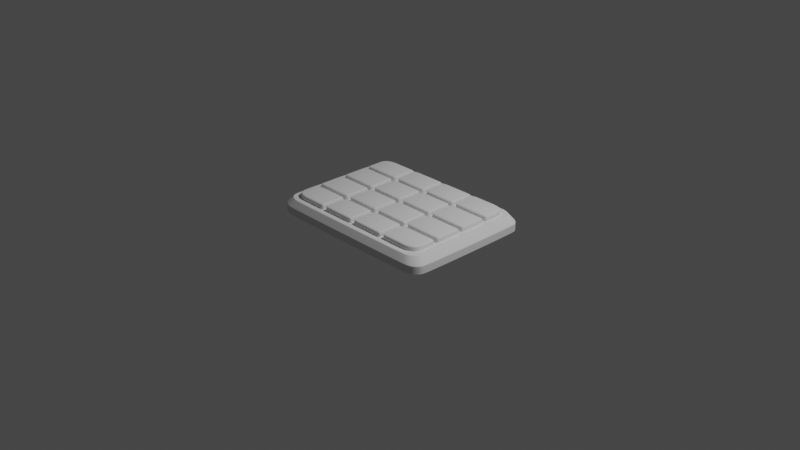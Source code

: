 # Source: fortnite-button-panel.blend  (saved by Blender 2.83.20; exported with 4.5.12 LTS)
import bpy
from mathutils import Matrix  # noqa: F401  (used for matrix-valued properties, if any)

bpy.ops.wm.read_factory_settings(use_empty=True)
scene = bpy.context.scene
scene.name = 'Scene'

# ---- collections
col_collection = bpy.data.collections.new('Collection'); scene.collection.children.link(col_collection)
col_button_panel = bpy.data.collections.new('Button Panel'); scene.collection.children.link(col_button_panel)

# ---- node groups
ng_auto_smooth = bpy.data.node_groups.new('Auto Smooth', 'GeometryNodeTree')
_s = ng_auto_smooth.interface.new_socket(name='Geometry', in_out='OUTPUT', socket_type='NodeSocketGeometry')
_s = ng_auto_smooth.interface.new_socket(name='Geometry', in_out='INPUT', socket_type='NodeSocketGeometry')
_s = ng_auto_smooth.interface.new_socket(name='Angle', in_out='INPUT', socket_type='NodeSocketFloat')
_s.subtype = 'ANGLE'
_s.min_value = 0.0
_s.max_value = 3.142
ng_auto_smooth.is_modifier = True
_N = ng_auto_smooth.nodes; _L = ng_auto_smooth.links
n0 = _N.new('NodeGroupOutput'); n0.name = 'Group Output'; n0.location = (480, -100)
n1 = _N.new('NodeGroupInput'); n1.name = 'Group Input'; n1.location = (-420, -300)
n2 = _N.new('NodeGroupInput'); n2.name = 'Group Input.001'; n2.location = (-60, -100)
n3 = _N.new('GeometryNodeSetShadeSmooth'); n3.name = 'Set Shade Smooth'; n3.location = (120, -100)
n3.domain = 'EDGE'
n4 = _N.new('GeometryNodeSetShadeSmooth'); n4.name = 'Set Shade Smooth.001'; n4.location = (300, -100)
n5 = _N.new('GeometryNodeInputMeshEdgeAngle'); n5.name = 'Edge Angle'; n5.location = (-420, -220)
n6 = _N.new('GeometryNodeInputEdgeSmooth'); n6.name = 'Is Edge Smooth'; n6.location = (-60, -160)
n7 = _N.new('GeometryNodeInputShadeSmooth'); n7.name = 'Is Face Smooth'; n7.location = (-240, -340)
n8 = _N.new('FunctionNodeBooleanMath'); n8.name = 'Boolean Math'; n8.location = (-60, -220)
n9 = _N.new('FunctionNodeCompare'); n9.name = 'Compare'; n9.location = (-240, -180)
n9.operation = 'LESS_EQUAL'
_L.new(n5.outputs[0], n9.inputs[0])
_L.new(n4.outputs[0], n0.inputs[0])
_L.new(n1.outputs[1], n9.inputs[1])
_L.new(n9.outputs[0], n8.inputs[0])
_L.new(n7.outputs[0], n8.inputs[1])
_L.new(n2.outputs[0], n3.inputs[0])
_L.new(n6.outputs[0], n3.inputs[1])
_L.new(n3.outputs[0], n4.inputs[0])
_L.new(n8.outputs[0], n3.inputs[2])
n0.is_active_output = True

# ---- world
world_world = bpy.data.worlds.new('World'); scene.world = world_world
world_world.use_nodes = True; world_world.node_tree.nodes.clear()
_N = world_world.node_tree.nodes; _L = world_world.node_tree.links
n0 = _N.new('ShaderNodeOutputWorld'); n0.name = 'World Output'; n0.location = (300, 300)
n1 = _N.new('ShaderNodeBackground'); n1.name = 'Background'; n1.location = (10, 300)
n1.inputs[0].default_value = (0.05088, 0.05088, 0.05088, 1.0)
_L.new(n1.outputs[0], n0.inputs[0])
n0.is_active_output = True
world_world.color = (0.05088, 0.05088, 0.05088)
world_world.use_sun_shadow = False
world_world.sun_shadow_jitter_overblur = 0.0

# ---- cameras
cam_camera = bpy.data.cameras.new('Camera')
cam_camera.clip_end = 100.0
cam_camera.ortho_scale = 7.314

# ---- lights
light_light = bpy.data.lights.new('Light', 'POINT')
light_light.transmission_factor = 0.0
light_light.energy = 1000.0
light_light.shadow_soft_size = 0.1
light_light.shadow_maximum_resolution = 0.006
light_light.use_absolute_resolution = True

# ---- meshes
me_plane = bpy.data.meshes.new('Plane')
me_plane.from_pydata([(-0.8108, -0.7396, 0.0), (-1.0, -0.5997, 0.0), (-0.8832, -0.729, 0.0), (-0.9446, -0.6986, 0.0), (-0.9856, -0.6532, 0.0), (1.0, -0.5997, 0.0), (0.8108, -0.7396, 0.0), (0.9856, -0.6532, 0.0), (0.9446, -0.6986, 0.0), (0.8832, -0.729, 0.0), (-0.8108, 0.7396, 0.0), (-1.0, 0.5997, 0.0), (-0.8832, 0.729, 0.0), (-0.9446, 0.6986, 0.0), (-0.9856, 0.6532, 0.0), (0.8108, 0.7396, 0.0), (1.0, 0.5997, 0.0), (0.8832, 0.729, 0.0), (0.9446, 0.6986, 0.0), (0.9856, 0.6532, 0.0), (-0.8108, -0.7396, 0.08059), (-1.0, -0.5997, 0.08059), (-0.8832, -0.729, 0.08059), (-0.9446, -0.6986, 0.08059), (-0.9856, -0.6532, 0.08059), (1.0, -0.5997, 0.08059), (0.8108, -0.7396, 0.08059), (0.9856, -0.6532, 0.08059), (0.9446, -0.6986, 0.08059), (0.8832, -0.729, 0.08059), (-0.8108, 0.7396, 0.08059), (-1.0, 0.5997, 0.08059), (-0.8832, 0.729, 0.08059), (-0.9446, 0.6986, 0.08059), (-0.9856, 0.6532, 0.08059), (0.8108, 0.7396, 0.08059), (1.0, 0.5997, 0.08059), (0.8832, 0.729, 0.08059), (0.9446, 0.6986, 0.08059), (0.9856, 0.6532, 0.08059), (-0.9363, 0.5615, 0.1552), (-0.9363, -0.5615, 0.1552), (-0.9228, -0.6116, 0.1552), (-0.8844, -0.6541, 0.1552), (-0.8269, -0.6825, 0.1552), (-0.7592, -0.6925, 0.1552), (0.7592, -0.6925, 0.1552), (0.8269, -0.6825, 0.1552), (0.8844, -0.6541, 0.1552), (0.9228, -0.6116, 0.1552), (0.9363, -0.5615, 0.1552), (0.9363, 0.5615, 0.1552), (0.9228, 0.6116, 0.1552), (0.8844, 0.6541, 0.1552), (0.8269, 0.6825, 0.1552), (0.7592, 0.6925, 0.1552), (-0.7592, 0.6925, 0.1552), (-0.8269, 0.6825, 0.1552), (-0.8844, 0.6541, 0.1552), (-0.9228, 0.6116, 0.1552), (-1.0, 0.5997, 0.07556), (0.9446, 0.6986, 0.07556), (0.8108, -0.7396, 0.07556), (0.8832, 0.729, 0.07556), (0.8832, -0.729, 0.07556), (0.8108, 0.7396, 0.07556), (0.9446, -0.6986, 0.07556), (-1.0, -0.5997, 0.07556), (-0.8108, 0.7396, 0.07556), (0.9856, -0.6532, 0.07556), (-0.9856, -0.6532, 0.07556), (-0.8832, 0.729, 0.07556), (1.0, -0.5997, 0.07556), (-0.9446, -0.6986, 0.07556), (-0.9446, 0.6986, 0.07556), (1.0, 0.5997, 0.07556), (-0.8832, -0.729, 0.07556), (-0.9856, 0.6532, 0.07556), (0.9856, 0.6532, 0.07556), (-0.8108, -0.7396, 0.07556), (0.8025, 0.7321, 0.09258), (0.9349, -0.6915, 0.09258), (-0.9898, -0.5936, 0.09258), (-0.8025, 0.7321, 0.09258), (0.9755, -0.6466, 0.09258), (-0.9755, -0.6466, 0.09258), (-0.8742, 0.7215, 0.09258), (0.9898, -0.5936, 0.09258), (-0.9349, -0.6915, 0.09258), (-0.9349, 0.6915, 0.09258), (0.9898, 0.5936, 0.09258), (-0.8742, -0.7215, 0.09258), (-0.9755, 0.6466, 0.09258), (0.9755, 0.6466, 0.09258), (-0.8025, -0.7321, 0.09258), (0.9349, 0.6915, 0.09258), (0.8025, -0.7321, 0.09258), (0.8742, 0.7215, 0.09258), (0.8742, -0.7215, 0.09258), (-0.9898, 0.5936, 0.09258), (0.7658, 0.6986, 0.1456), (0.8922, -0.6599, 0.1456), (-0.9445, -0.5664, 0.1456), (-0.7658, 0.6986, 0.1456), (0.9309, -0.617, 0.1456), (-0.9309, -0.617, 0.1456), (-0.8342, 0.6885, 0.1456), (0.9445, -0.5664, 0.1456), (-0.8922, -0.6599, 0.1456), (-0.8922, 0.6599, 0.1456), (0.9445, 0.5664, 0.1456), (-0.8342, -0.6885, 0.1456), (-0.9309, 0.617, 0.1456), (0.9309, 0.617, 0.1456), (-0.7658, -0.6986, 0.1456), (0.8922, 0.6599, 0.1456), (0.7658, -0.6986, 0.1456), (0.8342, 0.6885, 0.1456), (0.8342, -0.6885, 0.1456), (-0.9445, 0.5664, 0.1456), (-0.9296, -0.5599, 0.1552), (-0.9296, 0.5599, 0.1552), (-0.9164, -0.6089, 0.1552), (-0.8791, -0.6502, 0.1552), (-0.8233, -0.6778, 0.1552), (-0.757, -0.6876, 0.1552), (0.757, -0.6876, 0.1552), (0.8233, -0.6778, 0.1552), (0.8791, -0.6502, 0.1552), (0.9164, -0.6089, 0.1552), (0.9296, -0.5599, 0.1552), (0.9296, 0.5599, 0.1552), (0.9164, 0.6089, 0.1552), (0.8791, 0.6502, 0.1552), (0.8233, 0.6778, 0.1552), (0.757, 0.6876, 0.1552), (-0.757, 0.6876, 0.1552), (-0.8233, 0.6778, 0.1552), (-0.8791, 0.6502, 0.1552), (-0.9164, 0.6089, 0.1552), (-0.8865, 0.5567, 0.1552), (-0.8865, -0.5567, 0.1552), (-0.8758, -0.5965, 0.1552), (-0.848, -0.6272, 0.1552), (-0.8065, -0.6478, 0.1552), (-0.7527, -0.6557, 0.1552), (0.7527, -0.6557, 0.1552), (0.8065, -0.6478, 0.1552), (0.848, -0.6272, 0.1552), (0.8758, -0.5965, 0.1552), (0.8865, -0.5567, 0.1552), (0.8865, 0.5567, 0.1552), (0.8758, 0.5965, 0.1552), (0.848, 0.6272, 0.1552), (0.8065, 0.6478, 0.1552), (0.7527, 0.6557, 0.1552), (-0.7527, 0.6557, 0.1552), (-0.8065, 0.6478, 0.1552), (-0.848, 0.6272, 0.1552), (-0.8758, 0.5965, 0.1552), (5.96e-08, 0.09894, 0.1552), (-0.03221, 0.07512, 0.1552), (-0.06688, 0.04947, 0.1552), (-0.1016, 0.02382, 0.1552), (-0.1338, 0.0, 0.1552), (0.03221, 0.07512, 0.1552), (0.0, 0.05129, 0.1552), (-0.03468, 0.02565, 0.1552), (-0.06935, 0.0, 0.1552), (-0.1016, -0.02382, 0.1552), (0.06688, 0.04947, 0.1552), (0.03468, 0.02565, 0.1552), (5.96e-08, -4.408e-08, 0.1552), (-0.03468, -0.02565, 0.1552), (-0.06688, -0.04947, 0.1552), (0.1016, 0.02382, 0.1552), (0.06935, -4.408e-08, 0.1552), (0.03468, -0.02565, 0.1552), (0.0, -0.05129, 0.1552), (-0.03221, -0.07512, 0.1552), (0.1338, 4.408e-08, 0.1552), (0.1016, -0.02382, 0.1552), (0.06688, -0.04947, 0.1552), (0.03221, -0.07512, 0.1552), (-2.235e-08, -0.09894, 0.1552)], [], [(60, 31, 34, 77), (61, 38, 39, 78), (62, 26, 20, 79), (63, 37, 38, 61), (64, 29, 26, 62), (65, 35, 37, 63), (66, 28, 29, 64), (67, 21, 31, 60), (68, 30, 35, 65), (69, 27, 28, 66), (70, 24, 21, 67), (71, 32, 30, 68), (72, 25, 27, 69), (73, 23, 24, 70), (74, 33, 32, 71), (75, 36, 25, 72), (76, 22, 23, 73), (77, 34, 33, 74), (78, 39, 36, 75), (100, 55, 54, 117), (101, 48, 47, 118), (102, 41, 40, 119), (103, 56, 55, 100), (104, 49, 48, 101), (105, 42, 41, 102), (106, 57, 56, 103), (107, 50, 49, 104), (108, 43, 42, 105), (109, 58, 57, 106), (110, 51, 50, 107), (111, 44, 43, 108), (112, 59, 58, 109), (113, 52, 51, 110), (114, 45, 44, 111), (119, 40, 59, 112), (115, 53, 52, 113), (116, 46, 45, 114), (117, 54, 53, 115), (79, 20, 22, 76), (118, 47, 46, 116), (120, 121, 40, 41), (122, 120, 41, 42), (123, 122, 42, 43), (124, 123, 43, 44), (125, 124, 44, 45), (126, 125, 45, 46), (127, 126, 46, 47), (128, 127, 47, 48), (129, 128, 48, 49), (130, 129, 49, 50), (131, 130, 50, 51), (132, 131, 51, 52), (133, 132, 52, 53), (134, 133, 53, 54), (135, 134, 54, 55), (136, 135, 55, 56), (137, 136, 56, 57), (138, 137, 57, 58), (139, 138, 58, 59), (121, 139, 59, 40), (0, 79, 76, 2), (19, 78, 75, 16), (14, 77, 74, 13), (2, 76, 73, 3), (16, 75, 72, 5), (13, 74, 71, 12), (3, 73, 70, 4), (5, 72, 69, 7), (12, 71, 68, 10), (4, 70, 67, 1), (7, 69, 66, 8), (10, 68, 65, 15), (1, 67, 60, 11), (8, 66, 64, 9), (15, 65, 63, 17), (9, 64, 62, 6), (17, 63, 61, 18), (6, 62, 79, 0), (18, 61, 78, 19), (11, 60, 77, 14), (29, 98, 96, 26), (37, 97, 95, 38), (26, 96, 94, 20), (38, 95, 93, 39), (31, 99, 92, 34), (20, 94, 91, 22), (39, 93, 90, 36), (34, 92, 89, 33), (22, 91, 88, 23), (36, 90, 87, 25), (33, 89, 86, 32), (23, 88, 85, 24), (25, 87, 84, 27), (32, 86, 83, 30), (24, 85, 82, 21), (27, 84, 81, 28), (30, 83, 80, 35), (21, 82, 99, 31), (28, 81, 98, 29), (35, 80, 97, 37), (98, 118, 116, 96), (97, 117, 115, 95), (96, 116, 114, 94), (95, 115, 113, 93), (99, 119, 112, 92), (94, 114, 111, 91), (93, 113, 110, 90), (92, 112, 109, 89), (91, 111, 108, 88), (90, 110, 107, 87), (89, 109, 106, 86), (88, 108, 105, 85), (87, 107, 104, 84), (86, 106, 103, 83), (85, 105, 102, 82), (84, 104, 101, 81), (83, 103, 100, 80), (82, 102, 119, 99), (81, 101, 118, 98), (80, 100, 117, 97), (180, 150, 151), (121, 120, 141, 140), (120, 122, 142, 141), (122, 123, 143, 142), (123, 124, 144, 143), (124, 125, 145, 144), (125, 126, 146, 145), (126, 127, 147, 146), (127, 128, 148, 147), (128, 129, 149, 148), (129, 130, 150, 149), (130, 131, 151, 150), (131, 132, 152, 151), (132, 133, 153, 152), (133, 134, 154, 153), (134, 135, 155, 154), (135, 136, 156, 155), (136, 137, 157, 156), (137, 138, 158, 157), (138, 139, 159, 158), (139, 121, 140, 159), (181, 149, 150, 180), (182, 148, 149, 181), (183, 147, 148, 182), (145, 146, 184), (183, 184, 146, 147), (159, 140, 164, 163), (159, 163, 162, 158), (158, 162, 161, 157), (157, 161, 160, 156), (156, 160, 155), (140, 141, 164), (163, 164, 169, 168), (163, 168, 167, 162), (162, 167, 166, 161), (161, 166, 165, 160), (160, 165, 154, 155), (141, 142, 169, 164), (168, 169, 174, 173), (168, 173, 172, 167), (167, 172, 171, 166), (166, 171, 170, 165), (165, 170, 153, 154), (142, 143, 174, 169), (173, 174, 179, 178), (173, 178, 177, 172), (172, 177, 176, 171), (171, 176, 175, 170), (170, 175, 152, 153), (143, 144, 179, 174), (178, 179, 184, 183), (178, 183, 182, 177), (177, 182, 181, 176), (176, 181, 180, 175), (175, 180, 151, 152), (144, 145, 184, 179)])
me_plane.polygons.foreach_set('use_smooth', [True] * 176)
_uv = me_plane.uv_layers.new(name='UVMap')
_uv.uv.foreach_set('vector', [0.0, 0.9054, 0.0, 0.9054, 0.0072, 0.9416, 0.0072, 0.9416, 0.9723, 0.9723, 0.9723, 0.9723, 0.9928, 0.9416, 0.9928, 0.9416, 0.9054, 0.0, 0.9054, 0.0, 0.09459, 0.0, 0.09459, 0.0, 0.9416, 0.9928, 0.9416, 0.9928, 0.9723, 0.9723, 0.9723, 0.9723, 0.9416, 0.0072, 0.9416, 0.0072, 0.9054, 0.0, 0.9054, 0.0, 0.9054, 1.0, 0.9054, 1.0, 0.9416, 0.9928, 0.9416, 0.9928, 0.9723, 0.0277, 0.9723, 0.0277, 0.9416, 0.0072, 0.9416, 0.0072, 0.0, 0.09459, 0.0, 0.09459, 0.0, 0.9054, 0.0, 0.9054, 0.09459, 1.0, 0.09459, 1.0, 0.9054, 1.0, 0.9054, 1.0, 0.9928, 0.05839, 0.9928, 0.05839, 0.9723, 0.0277, 0.9723, 0.0277, 0.0072, 0.05839, 0.0072, 0.05839, 0.0, 0.09459, 0.0, 0.09459, 0.05839, 0.9928, 0.05839, 0.9928, 0.09459, 1.0, 0.09459, 1.0, 1.0, 0.09459, 1.0, 0.09459, 0.9928, 0.05839, 0.9928, 0.05839, 0.0277, 0.0277, 0.0277, 0.0277, 0.0072, 0.05839, 0.0072, 0.05839, 0.0277, 0.9723, 0.0277, 0.9723, 0.05839, 0.9928, 0.05839, 0.9928, 1.0, 0.9054, 1.0, 0.9054, 1.0, 0.09459, 1.0, 0.09459, 0.05839, 0.0072, 0.05839, 0.0072, 0.0277, 0.0277, 0.0277, 0.0277, 0.0072, 0.9416, 0.0072, 0.9416, 0.0277, 0.9723, 0.0277, 0.9723, 0.9928, 0.9416, 0.9928, 0.9416, 1.0, 0.9054, 1.0, 0.9054, 0.9054, 1.0, 0.9054, 1.0, 0.9416, 0.9928, 0.9416, 0.9928, 0.9723, 0.0277, 0.9723, 0.0277, 0.9416, 0.0072, 0.9416, 0.0072, 0.0, 0.09459, 0.0, 0.09459, 0.0, 0.9054, 0.0, 0.9054, 0.09459, 1.0, 0.09459, 1.0, 0.9054, 1.0, 0.9054, 1.0, 0.9928, 0.05839, 0.9928, 0.05839, 0.9723, 0.0277, 0.9723, 0.0277, 0.0072, 0.05839, 0.0072, 0.05839, 0.0, 0.09459, 0.0, 0.09459, 0.05839, 0.9928, 0.05839, 0.9928, 0.09459, 1.0, 0.09459, 1.0, 1.0, 0.09459, 1.0, 0.09459, 0.9928, 0.05839, 0.9928, 0.05839, 0.0277, 0.0277, 0.0277, 0.0277, 0.0072, 0.05839, 0.0072, 0.05839, 0.0277, 0.9723, 0.0277, 0.9723, 0.05839, 0.9928, 0.05839, 0.9928, 1.0, 0.9054, 1.0, 0.9054, 1.0, 0.09459, 1.0, 0.09459, 0.05839, 0.0072, 0.05839, 0.0072, 0.0277, 0.0277, 0.0277, 0.0277, 0.0072, 0.9416, 0.0072, 0.9416, 0.0277, 0.9723, 0.0277, 0.9723, 0.9928, 0.9416, 0.9928, 0.9416, 1.0, 0.9054, 1.0, 0.9054, 0.09459, 0.0, 0.09459, 0.0, 0.05839, 0.0072, 0.05839, 0.0072, 0.0, 0.9054, 0.0, 0.9054, 0.0072, 0.9416, 0.0072, 0.9416, 0.9723, 0.9723, 0.9723, 0.9723, 0.9928, 0.9416, 0.9928, 0.9416, 0.9054, 0.0, 0.9054, 0.0, 0.09459, 0.0, 0.09459, 0.0, 0.9416, 0.9928, 0.9416, 0.9928, 0.9723, 0.9723, 0.9723, 0.9723, 0.09459, 0.0, 0.09459, 0.0, 0.05839, 0.0072, 0.05839, 0.0072, 0.9416, 0.0072, 0.9416, 0.0072, 0.9054, 0.0, 0.9054, 0.0, 0.002489, 0.09483, 0.002489, 0.9052, 0.0, 0.9054, 0.0, 0.09459, 0.009545, 0.05936, 0.002489, 0.09483, 0.0, 0.09459, 0.0072, 0.05839, 0.0295, 0.0295, 0.009545, 0.05936, 0.0072, 0.05839, 0.0277, 0.0277, 0.05936, 0.009545, 0.0295, 0.0295, 0.0277, 0.0277, 0.05839, 0.0072, 0.09483, 0.002489, 0.05936, 0.009545, 0.05839, 0.0072, 0.09459, 0.0, 0.9052, 0.002489, 0.09483, 0.002489, 0.09459, 0.0, 0.9054, 0.0, 0.9406, 0.009545, 0.9052, 0.002489, 0.9054, 0.0, 0.9416, 0.0072, 0.9705, 0.0295, 0.9406, 0.009545, 0.9416, 0.0072, 0.9723, 0.0277, 0.9905, 0.05936, 0.9705, 0.0295, 0.9723, 0.0277, 0.9928, 0.05839, 0.9975, 0.09483, 0.9905, 0.05936, 0.9928, 0.05839, 1.0, 0.09459, 0.9975, 0.9052, 0.9975, 0.09483, 1.0, 0.09459, 1.0, 0.9054, 0.9905, 0.9406, 0.9975, 0.9052, 1.0, 0.9054, 0.9928, 0.9416, 0.9705, 0.9705, 0.9905, 0.9406, 0.9928, 0.9416, 0.9723, 0.9723, 0.9406, 0.9905, 0.9705, 0.9705, 0.9723, 0.9723, 0.9416, 0.9928, 0.9052, 0.9975, 0.9406, 0.9905, 0.9416, 0.9928, 0.9054, 1.0, 0.09483, 0.9975, 0.9052, 0.9975, 0.9054, 1.0, 0.09459, 1.0, 0.05936, 0.9905, 0.09483, 0.9975, 0.09459, 1.0, 0.05839, 0.9928, 0.0295, 0.9705, 0.05936, 0.9905, 0.05839, 0.9928, 0.0277, 0.9723, 0.009545, 0.9406, 0.0295, 0.9705, 0.0277, 0.9723, 0.0072, 0.9416, 0.002489, 0.9052, 0.009545, 0.9406, 0.0072, 0.9416, 0.0, 0.9054, 0.09459, 0.0, 0.09459, 0.0, 0.05839, 0.0072, 0.05839, 0.0072, 0.9928, 0.9416, 0.9928, 0.9416, 1.0, 0.9054, 1.0, 0.9054, 0.0072, 0.9416, 0.0072, 0.9416, 0.0277, 0.9723, 0.0277, 0.9723, 0.05839, 0.0072, 0.05839, 0.0072, 0.0277, 0.0277, 0.0277, 0.0277, 1.0, 0.9054, 1.0, 0.9054, 1.0, 0.09459, 1.0, 0.09459, 0.0277, 0.9723, 0.0277, 0.9723, 0.05839, 0.9928, 0.05839, 0.9928, 0.0277, 0.0277, 0.0277, 0.0277, 0.0072, 0.05839, 0.0072, 0.05839, 1.0, 0.09459, 1.0, 0.09459, 0.9928, 0.05839, 0.9928, 0.05839, 0.05839, 0.9928, 0.05839, 0.9928, 0.09459, 1.0, 0.09459, 1.0, 0.0072, 0.05839, 0.0072, 0.05839, 0.0, 0.09459, 0.0, 0.09459, 0.9928, 0.05839, 0.9928, 0.05839, 0.9723, 0.0277, 0.9723, 0.0277, 0.09459, 1.0, 0.09459, 1.0, 0.9054, 1.0, 0.9054, 1.0, 0.0, 0.09459, 0.0, 0.09459, 0.0, 0.9054, 0.0, 0.9054, 0.9723, 0.0277, 0.9723, 0.0277, 0.9416, 0.0072, 0.9416, 0.0072, 0.9054, 1.0, 0.9054, 1.0, 0.9416, 0.9928, 0.9416, 0.9928, 0.9416, 0.0072, 0.9416, 0.0072, 0.9054, 0.0, 0.9054, 0.0, 0.9416, 0.9928, 0.9416, 0.9928, 0.9723, 0.9723, 0.9723, 0.9723, 0.9054, 0.0, 0.9054, 0.0, 0.09459, 0.0, 0.09459, 0.0, 0.9723, 0.9723, 0.9723, 0.9723, 0.9928, 0.9416, 0.9928, 0.9416, 0.0, 0.9054, 0.0, 0.9054, 0.0072, 0.9416, 0.0072, 0.9416, 0.9416, 0.0072, 0.9416, 0.0072, 0.9054, 0.0, 0.9054, 0.0, 0.9416, 0.9928, 0.9416, 0.9928, 0.9723, 0.9723, 0.9723, 0.9723, 0.9054, 0.0, 0.9054, 0.0, 0.09459, 0.0, 0.09459, 0.0, 0.9723, 0.9723, 0.9723, 0.9723, 0.9928, 0.9416, 0.9928, 0.9416, 0.0, 0.9054, 0.0, 0.9054, 0.0072, 0.9416, 0.0072, 0.9416, 0.09459, 0.0, 0.09459, 0.0, 0.05839, 0.0072, 0.05839, 0.0072, 0.9928, 0.9416, 0.9928, 0.9416, 1.0, 0.9054, 1.0, 0.9054, 0.0072, 0.9416, 0.0072, 0.9416, 0.0277, 0.9723, 0.0277, 0.9723, 0.05839, 0.0072, 0.05839, 0.0072, 0.0277, 0.0277, 0.0277, 0.0277, 1.0, 0.9054, 1.0, 0.9054, 1.0, 0.09459, 1.0, 0.09459, 0.0277, 0.9723, 0.0277, 0.9723, 0.05839, 0.9928, 0.05839, 0.9928, 0.0277, 0.0277, 0.0277, 0.0277, 0.0072, 0.05839, 0.0072, 0.05839, 1.0, 0.09459, 1.0, 0.09459, 0.9928, 0.05839, 0.9928, 0.05839, 0.05839, 0.9928, 0.05839, 0.9928, 0.09459, 1.0, 0.09459, 1.0, 0.0072, 0.05839, 0.0072, 0.05839, 0.0, 0.09459, 0.0, 0.09459, 0.9928, 0.05839, 0.9928, 0.05839, 0.9723, 0.0277, 0.9723, 0.0277, 0.09459, 1.0, 0.09459, 1.0, 0.9054, 1.0, 0.9054, 1.0, 0.0, 0.09459, 0.0, 0.09459, 0.0, 0.9054, 0.0, 0.9054, 0.9723, 0.0277, 0.9723, 0.0277, 0.9416, 0.0072, 0.9416, 0.0072, 0.9054, 1.0, 0.9054, 1.0, 0.9416, 0.9928, 0.9416, 0.9928, 0.9416, 0.0072, 0.9416, 0.0072, 0.9054, 0.0, 0.9054, 0.0, 0.9416, 0.9928, 0.9416, 0.9928, 0.9723, 0.9723, 0.9723, 0.9723, 0.9054, 0.0, 0.9054, 0.0, 0.09459, 0.0, 0.09459, 0.0, 0.9723, 0.9723, 0.9723, 0.9723, 0.9928, 0.9416, 0.9928, 0.9416, 0.0, 0.9054, 0.0, 0.9054, 0.0072, 0.9416, 0.0072, 0.9416, 0.09459, 0.0, 0.09459, 0.0, 0.05839, 0.0072, 0.05839, 0.0072, 0.9928, 0.9416, 0.9928, 0.9416, 1.0, 0.9054, 1.0, 0.9054, 0.0072, 0.9416, 0.0072, 0.9416, 0.0277, 0.9723, 0.0277, 0.9723, 0.05839, 0.0072, 0.05839, 0.0072, 0.0277, 0.0277, 0.0277, 0.0277, 1.0, 0.9054, 1.0, 0.9054, 1.0, 0.09459, 1.0, 0.09459, 0.0277, 0.9723, 0.0277, 0.9723, 0.05839, 0.9928, 0.05839, 0.9928, 0.0277, 0.0277, 0.0277, 0.0277, 0.0072, 0.05839, 0.0072, 0.05839, 1.0, 0.09459, 1.0, 0.09459, 0.9928, 0.05839, 0.9928, 0.05839, 0.05839, 0.9928, 0.05839, 0.9928, 0.09459, 1.0, 0.09459, 1.0, 0.0072, 0.05839, 0.0072, 0.05839, 0.0, 0.09459, 0.0, 0.09459, 0.9928, 0.05839, 0.9928, 0.05839, 0.9723, 0.0277, 0.9723, 0.0277, 0.09459, 1.0, 0.09459, 1.0, 0.9054, 1.0, 0.9054, 1.0, 0.0, 0.09459, 0.0, 0.09459, 0.0, 0.9054, 0.0, 0.9054, 0.9723, 0.0277, 0.9723, 0.0277, 0.9416, 0.0072, 0.9416, 0.0072, 0.9054, 1.0, 0.9054, 1.0, 0.9416, 0.9928, 0.9416, 0.9928, 0.5716, 0.5, 0.9744, 0.09712, 0.9744, 0.9029, 0.002489, 0.9052, 0.002489, 0.09483, 0.02557, 0.09712, 0.02557, 0.9029, 0.002489, 0.09483, 0.009545, 0.05936, 0.03128, 0.06837, 0.02557, 0.09712, 0.009545, 0.05936, 0.0295, 0.0295, 0.04614, 0.04614, 0.03128, 0.06837, 0.0295, 0.0295, 0.05936, 0.009545, 0.06837, 0.03128, 0.04614, 0.04614, 0.05936, 0.009545, 0.09483, 0.002489, 0.09712, 0.02557, 0.06837, 0.03128, 0.09483, 0.002489, 0.9052, 0.002489, 0.9029, 0.02557, 0.09712, 0.02557, 0.9052, 0.002489, 0.9406, 0.009545, 0.9316, 0.03128, 0.9029, 0.02557, 0.9406, 0.009545, 0.9705, 0.0295, 0.9539, 0.04614, 0.9316, 0.03128, 0.9705, 0.0295, 0.9905, 0.05936, 0.9687, 0.06837, 0.9539, 0.04614, 0.9905, 0.05936, 0.9975, 0.09483, 0.9744, 0.09712, 0.9687, 0.06837, 0.9975, 0.09483, 0.9975, 0.9052, 0.9744, 0.9029, 0.9744, 0.09712, 0.9975, 0.9052, 0.9905, 0.9406, 0.9687, 0.9316, 0.9744, 0.9029, 0.9905, 0.9406, 0.9705, 0.9705, 0.9539, 0.9539, 0.9687, 0.9316, 0.9705, 0.9705, 0.9406, 0.9905, 0.9316, 0.9687, 0.9539, 0.9539, 0.9406, 0.9905, 0.9052, 0.9975, 0.9029, 0.9744, 0.9316, 0.9687, 0.9052, 0.9975, 0.09483, 0.9975, 0.09712, 0.9744, 0.9029, 0.9744, 0.09483, 0.9975, 0.05936, 0.9905, 0.06837, 0.9687, 0.09712, 0.9744, 0.05936, 0.9905, 0.0295, 0.9705, 0.04614, 0.9539, 0.06837, 0.9687, 0.0295, 0.9705, 0.009545, 0.9406, 0.03128, 0.9316, 0.04614, 0.9539, 0.009545, 0.9406, 0.002489, 0.9052, 0.02557, 0.9029, 0.03128, 0.9316, 0.5543, 0.4827, 0.9687, 0.06837, 0.9744, 0.09712, 0.5716, 0.5, 0.5358, 0.4642, 0.9539, 0.04614, 0.9687, 0.06837, 0.5543, 0.4827, 0.5173, 0.4457, 0.9316, 0.03128, 0.9539, 0.04614, 0.5358, 0.4642, 0.09712, 0.02557, 0.9029, 0.02557, 0.5, 0.4284, 0.5173, 0.4457, 0.5, 0.4284, 0.9029, 0.02557, 0.9316, 0.03128, 0.03128, 0.9316, 0.02557, 0.9029, 0.4284, 0.5, 0.4457, 0.5173, 0.03128, 0.9316, 0.4457, 0.5173, 0.4642, 0.5358, 0.04614, 0.9539, 0.04614, 0.9539, 0.4642, 0.5358, 0.4827, 0.5543, 0.06837, 0.9687, 0.06837, 0.9687, 0.4827, 0.5543, 0.5, 0.5716, 0.09712, 0.9744, 0.09712, 0.9744, 0.5, 0.5716, 0.9029, 0.9744, 0.02557, 0.9029, 0.02557, 0.09712, 0.4284, 0.5, 0.4457, 0.5173, 0.4284, 0.5, 0.4457, 0.4828, 0.4629, 0.5, 0.4457, 0.5173, 0.4629, 0.5, 0.4814, 0.5186, 0.4642, 0.5358, 0.4642, 0.5358, 0.4814, 0.5186, 0.5, 0.5371, 0.4827, 0.5543, 0.4827, 0.5543, 0.5, 0.5371, 0.5172, 0.5543, 0.5, 0.5716, 0.5, 0.5716, 0.5172, 0.5543, 0.9316, 0.9687, 0.9029, 0.9744, 0.02557, 0.09712, 0.03128, 0.06837, 0.4457, 0.4828, 0.4284, 0.5, 0.4629, 0.5, 0.4457, 0.4828, 0.4642, 0.4642, 0.4815, 0.4815, 0.4629, 0.5, 0.4815, 0.4815, 0.5, 0.5, 0.4814, 0.5186, 0.4814, 0.5186, 0.5, 0.5, 0.5185, 0.5185, 0.5, 0.5371, 0.5, 0.5371, 0.5185, 0.5185, 0.5358, 0.5358, 0.5172, 0.5543, 0.5172, 0.5543, 0.5358, 0.5358, 0.9539, 0.9539, 0.9316, 0.9687, 0.03128, 0.06837, 0.04614, 0.04614, 0.4642, 0.4642, 0.4457, 0.4828, 0.4815, 0.4815, 0.4642, 0.4642, 0.4828, 0.4457, 0.5, 0.4629, 0.4815, 0.4815, 0.5, 0.4629, 0.5186, 0.4814, 0.5, 0.5, 0.5, 0.5, 0.5186, 0.4814, 0.5371, 0.5, 0.5185, 0.5185, 0.5185, 0.5185, 0.5371, 0.5, 0.5543, 0.5172, 0.5358, 0.5358, 0.5358, 0.5358, 0.5543, 0.5172, 0.9687, 0.9316, 0.9539, 0.9539, 0.04614, 0.04614, 0.06837, 0.03128, 0.4828, 0.4457, 0.4642, 0.4642, 0.5, 0.4629, 0.4828, 0.4457, 0.5, 0.4284, 0.5173, 0.4457, 0.5, 0.4629, 0.5173, 0.4457, 0.5358, 0.4642, 0.5186, 0.4814, 0.5186, 0.4814, 0.5358, 0.4642, 0.5543, 0.4827, 0.5371, 0.5, 0.5371, 0.5, 0.5543, 0.4827, 0.5716, 0.5, 0.5543, 0.5172, 0.5543, 0.5172, 0.5716, 0.5, 0.9744, 0.9029, 0.9687, 0.9316, 0.06837, 0.03128, 0.09712, 0.02557, 0.5, 0.4284, 0.4828, 0.4457])
me_plane.use_remesh_fix_poles = True
me_plane.use_remesh_preserve_attributes = False
me_plane.use_mirror_vertex_groups = False
me_plane.update()
me_plane_002 = bpy.data.meshes.new('Plane.002')
me_plane_002.from_pydata([(-0.8596, 0.3535, 0.1552), (-0.4405, 0.3535, 0.1552), (-0.4405, 0.6303, 0.1552), (-0.7255, 0.6303, 0.1552), (-0.7805, 0.6222, 0.1552), (-0.823, 0.6012, 0.1552), (-0.8498, 0.5716, 0.1552), (-0.8596, 0.535, 0.1552), (0.4405, -0.3535, 0.1552), (0.4405, -0.6303, 0.1552), (0.7255, -0.6303, 0.1552), (0.7805, -0.6222, 0.1552), (0.823, -0.6012, 0.1552), (0.8498, -0.5716, 0.1552), (0.8596, -0.535, 0.1552), (0.8596, -0.3535, 0.1552), (0.4405, 0.6303, 0.1552), (0.4405, 0.3535, 0.1552), (0.8596, 0.3535, 0.1552), (0.8596, 0.535, 0.1552), (0.8498, 0.5716, 0.1552), (0.823, 0.6012, 0.1552), (0.7805, 0.6222, 0.1552), (0.7255, 0.6303, 0.1552), (0.3983, -0.6303, 0.1552), (0.3983, -0.3535, 0.1552), (0.02107, -0.3535, 0.1552), (0.02107, -0.6303, 0.1552), (0.3983, 0.3535, 0.1552), (0.3983, 0.6303, 0.1552), (0.02107, 0.6303, 0.1552), (0.02107, 0.3535, 0.1552), (-0.02107, 0.3535, 0.1552), (-0.02107, 0.6303, 0.1552), (-0.3983, 0.6303, 0.1552), (-0.3983, 0.3535, 0.1552), (-0.02107, -0.6303, 0.1552), (-0.02107, -0.3535, 0.1552), (-0.3983, -0.3535, 0.1552), (-0.3983, -0.6303, 0.1552), (0.02107, -0.3114, 0.1552), (0.3983, -0.3114, 0.1552), (0.3983, -0.02107, 0.1552), (0.02107, -0.02107, 0.1552), (0.02107, 0.02107, 0.1552), (0.3983, 0.02107, 0.1552), (0.3983, 0.3114, 0.1552), (0.02107, 0.3114, 0.1552), (-0.3983, -0.3114, 0.1552), (-0.02107, -0.3114, 0.1552), (-0.02107, -0.02107, 0.1552), (-0.3983, -0.02107, 0.1552), (-0.3983, 0.02107, 0.1552), (-0.02107, 0.02107, 0.1552), (-0.02107, 0.3114, 0.1552), (-0.3983, 0.3114, 0.1552), (0.8596, 0.3114, 0.1552), (0.4405, 0.3114, 0.1552), (0.4405, 0.02107, 0.1552), (0.8596, 0.02107, 0.1552), (0.8596, -0.02107, 0.1552), (0.4405, -0.02107, 0.1552), (0.4405, -0.3114, 0.1552), (0.8596, -0.3114, 0.1552), (-0.4405, 0.3114, 0.1552), (-0.8596, 0.3114, 0.1552), (-0.8596, 0.02107, 0.1552), (-0.4405, 0.02107, 0.1552), (-0.4405, -0.02107, 0.1552), (-0.8596, -0.02107, 0.1552), (-0.8596, -0.3114, 0.1552), (-0.4405, -0.3114, 0.1552), (-0.8596, -0.535, 0.1552), (-0.8498, -0.5716, 0.1552), (-0.823, -0.6012, 0.1552), (-0.7805, -0.6222, 0.1552), (-0.7255, -0.6303, 0.1552), (-0.4405, -0.6303, 0.1552), (-0.4405, -0.3535, 0.1552), (-0.8596, -0.3535, 0.1552), (-0.8596, -0.535, 0.208), (-0.8498, -0.5716, 0.208), (-0.823, -0.6012, 0.208), (-0.7805, -0.6222, 0.208), (-0.7255, -0.6303, 0.208), (0.7255, -0.6303, 0.208), (0.7805, -0.6222, 0.208), (0.823, -0.6012, 0.208), (0.8498, -0.5716, 0.208), (0.8596, -0.535, 0.208), (0.8596, 0.535, 0.208), (0.8498, 0.5716, 0.208), (0.823, 0.6012, 0.208), (0.7805, 0.6222, 0.208), (0.7255, 0.6303, 0.208), (-0.7255, 0.6303, 0.208), (-0.7805, 0.6222, 0.208), (-0.823, 0.6012, 0.208), (-0.8498, 0.5716, 0.208), (-0.8596, 0.535, 0.208), (0.3983, 0.6303, 0.208), (0.02107, 0.6303, 0.208), (-0.02107, 0.6303, 0.208), (-0.3983, 0.6303, 0.208), (0.02107, -0.6303, 0.208), (0.3983, -0.6303, 0.208), (-0.3983, -0.6303, 0.208), (-0.02107, -0.6303, 0.208), (0.4405, -0.6303, 0.208), (-0.4405, -0.6303, 0.208), (-0.4405, 0.6303, 0.208), (0.4405, 0.6303, 0.208), (0.8596, 0.02107, 0.208), (0.8596, 0.3114, 0.208), (0.8596, -0.3114, 0.208), (0.8596, -0.02107, 0.208), (-0.8596, 0.3114, 0.208), (-0.8596, 0.02107, 0.208), (-0.8596, -0.02107, 0.208), (-0.8596, -0.3114, 0.208), (-0.8596, -0.3535, 0.208), (-0.8596, 0.3535, 0.208), (0.8596, 0.3535, 0.208), (0.8596, -0.3535, 0.208), (-0.4405, 0.3535, 0.208), (0.4405, -0.3535, 0.208), (0.4405, 0.3535, 0.208), (0.3983, -0.3535, 0.208), (0.02107, -0.3535, 0.208), (0.3983, 0.3535, 0.208), (0.02107, 0.3535, 0.208), (-0.02107, 0.3535, 0.208), (-0.3983, 0.3535, 0.208), (-0.02107, -0.3535, 0.208), (-0.3983, -0.3535, 0.208), (0.02107, -0.3114, 0.208), (0.3983, -0.3114, 0.208), (0.02107, -0.02107, 0.208), (0.3983, -0.02107, 0.208), (0.3983, 0.02107, 0.208), (0.02107, 0.02107, 0.208), (0.02107, 0.3114, 0.208), (0.3983, 0.3114, 0.208), (-0.3983, -0.3114, 0.208), (-0.02107, -0.3114, 0.208), (-0.3983, -0.02107, 0.208), (-0.02107, -0.02107, 0.208), (-0.02107, 0.02107, 0.208), (-0.3983, 0.02107, 0.208), (-0.3983, 0.3114, 0.208), (-0.02107, 0.3114, 0.208), (0.4405, 0.3114, 0.208), (0.4405, 0.02107, 0.208), (0.4405, -0.02107, 0.208), (0.4405, -0.3114, 0.208), (-0.4405, 0.3114, 0.208), (-0.4405, 0.02107, 0.208), (-0.4405, -0.02107, 0.208), (-0.4405, -0.3114, 0.208), (-0.4405, -0.3535, 0.208)], [], [(53, 54, 150, 147), (1, 2, 110, 124), (10, 11, 86, 85), (55, 52, 148, 149), (0, 1, 124, 121), (75, 76, 84, 83), (52, 53, 147, 148), (66, 67, 156, 117), (74, 75, 83, 82), (67, 64, 155, 156), (26, 27, 104, 128), (73, 74, 82, 81), (14, 15, 123, 89), (64, 65, 116, 155), (25, 26, 128, 127), (72, 73, 81, 80), (121, 124, 110, 95, 96, 97, 98, 99), (125, 108, 85, 86, 87, 88, 89, 123), (111, 126, 122, 90, 91, 92, 93, 94), (105, 127, 128, 104), (129, 100, 101, 130), (131, 102, 103, 132), (107, 133, 134, 106), (135, 136, 138, 137), (140, 139, 142, 141), (143, 144, 146, 145), (148, 147, 150, 149), (113, 151, 152, 112), (115, 153, 154, 114), (155, 116, 117, 156), (157, 118, 119, 158), (80, 81, 82, 83, 84, 109, 159, 120), (11, 12, 87, 86), (40, 41, 136, 135), (54, 55, 149, 150), (43, 40, 135, 137), (12, 13, 88, 87), (41, 42, 138, 136), (13, 14, 89, 88), (28, 29, 100, 129), (42, 43, 137, 138), (19, 20, 91, 90), (31, 28, 129, 130), (68, 69, 118, 157), (20, 21, 92, 91), (30, 31, 130, 101), (16, 17, 126, 111), (71, 68, 157, 158), (59, 56, 113, 112), (21, 22, 93, 92), (17, 18, 122, 126), (70, 71, 158, 119), (56, 57, 151, 113), (22, 23, 94, 93), (57, 58, 152, 151), (3, 4, 96, 95), (58, 59, 112, 152), (63, 60, 115, 114), (44, 45, 139, 140), (4, 5, 97, 96), (47, 44, 140, 141), (5, 6, 98, 97), (45, 46, 142, 139), (6, 7, 99, 98), (32, 33, 102, 131), (65, 66, 117, 116), (46, 47, 141, 142), (29, 30, 101, 100), (35, 32, 131, 132), (77, 78, 159, 109), (33, 34, 103, 102), (34, 35, 132, 103), (78, 79, 120, 159), (69, 70, 119, 118), (27, 24, 105, 104), (60, 61, 153, 115), (39, 36, 107, 106), (8, 9, 108, 125), (61, 62, 154, 153), (79, 72, 80, 120), (9, 10, 85, 108), (15, 8, 125, 123), (62, 63, 114, 154), (48, 49, 144, 143), (76, 77, 109, 84), (7, 0, 121, 99), (51, 48, 143, 145), (2, 3, 95, 110), (49, 50, 146, 144), (23, 16, 111, 94), (36, 37, 133, 107), (50, 51, 145, 146), (37, 38, 134, 133), (18, 19, 90, 122), (38, 39, 106, 134), (24, 25, 127, 105)])
me_plane_002.polygons.foreach_set('use_smooth', [True] * 96)
_uv = me_plane_002.uv_layers.new(name='UVMap')
_uv.uv.foreach_set('vector', [0.4883, 0.5158, 0.4883, 0.7342, 0.4883, 0.7342, 0.4883, 0.5158, 0.255, 0.7659, 0.255, 0.974, 0.255, 0.974, 0.255, 0.7659, 0.9036, 0.02597, 0.9341, 0.03205, 0.9341, 0.03205, 0.9036, 0.02597, 0.2784, 0.7342, 0.2784, 0.5158, 0.2784, 0.5158, 0.2784, 0.7342, 0.02184, 0.7659, 0.255, 0.7659, 0.255, 0.7659, 0.02184, 0.7659, 0.06588, 0.03205, 0.09644, 0.02597, 0.09644, 0.02597, 0.06588, 0.03205, 0.2784, 0.5158, 0.4883, 0.5158, 0.4883, 0.5158, 0.2784, 0.5158, 0.02184, 0.5158, 0.255, 0.5158, 0.255, 0.5158, 0.02184, 0.5158, 0.0422, 0.04787, 0.06588, 0.03205, 0.06588, 0.03205, 0.0422, 0.04787, 0.255, 0.5158, 0.255, 0.7342, 0.255, 0.7342, 0.255, 0.5158, 0.5117, 0.2341, 0.5117, 0.02597, 0.5117, 0.02597, 0.5117, 0.2341, 0.02732, 0.07013, 0.0422, 0.04787, 0.0422, 0.04787, 0.02732, 0.07013, 0.9782, 0.09768, 0.9782, 0.2341, 0.9782, 0.2341, 0.9782, 0.09768, 0.255, 0.7342, 0.02184, 0.7342, 0.02184, 0.7342, 0.255, 0.7342, 0.7216, 0.2341, 0.5117, 0.2341, 0.5117, 0.2341, 0.7216, 0.2341, 0.02184, 0.09768, 0.02732, 0.07013, 0.02732, 0.07013, 0.02184, 0.09768, 0.02184, 0.7659, 0.255, 0.7659, 0.255, 0.974, 0.09644, 0.974, 0.06588, 0.968, 0.0422, 0.9521, 0.02732, 0.9299, 0.02184, 0.9023, 0.745, 0.2341, 0.745, 0.02597, 0.9036, 0.02597, 0.9341, 0.03205, 0.9578, 0.04787, 0.9727, 0.07013, 0.9782, 0.09768, 0.9782, 0.2341, 0.745, 0.974, 0.745, 0.7659, 0.9782, 0.7659, 0.9782, 0.9023, 0.9727, 0.9299, 0.9578, 0.9521, 0.9341, 0.968, 0.9036, 0.974, 0.7216, 0.02597, 0.7216, 0.2341, 0.5117, 0.2341, 0.5117, 0.02597, 0.7216, 0.7659, 0.7216, 0.974, 0.5117, 0.974, 0.5117, 0.7659, 0.4883, 0.7659, 0.4883, 0.974, 0.2784, 0.974, 0.2784, 0.7659, 0.4883, 0.02597, 0.4883, 0.2341, 0.2784, 0.2341, 0.2784, 0.02597, 0.5117, 0.2658, 0.7216, 0.2658, 0.7216, 0.4842, 0.5117, 0.4842, 0.5117, 0.5158, 0.7216, 0.5158, 0.7216, 0.7342, 0.5117, 0.7342, 0.2784, 0.2658, 0.4883, 0.2658, 0.4883, 0.4842, 0.2784, 0.4842, 0.2784, 0.5158, 0.4883, 0.5158, 0.4883, 0.7342, 0.2784, 0.7342, 0.9782, 0.7342, 0.745, 0.7342, 0.745, 0.5158, 0.9782, 0.5158, 0.9782, 0.4842, 0.745, 0.4842, 0.745, 0.2658, 0.9782, 0.2658, 0.255, 0.7342, 0.02184, 0.7342, 0.02184, 0.5158, 0.255, 0.5158, 0.255, 0.4842, 0.02184, 0.4842, 0.02184, 0.2658, 0.255, 0.2658, 0.02184, 0.09768, 0.02732, 0.07013, 0.0422, 0.04787, 0.06588, 0.03205, 0.09644, 0.02597, 0.255, 0.02597, 0.255, 0.2341, 0.02184, 0.2341, 0.9341, 0.03205, 0.9578, 0.04787, 0.9578, 0.04787, 0.9341, 0.03205, 0.5117, 0.2658, 0.7216, 0.2658, 0.7216, 0.2658, 0.5117, 0.2658, 0.4883, 0.7342, 0.2784, 0.7342, 0.2784, 0.7342, 0.4883, 0.7342, 0.5117, 0.4842, 0.5117, 0.2658, 0.5117, 0.2658, 0.5117, 0.4842, 0.9578, 0.04787, 0.9727, 0.07013, 0.9727, 0.07013, 0.9578, 0.04787, 0.7216, 0.2658, 0.7216, 0.4842, 0.7216, 0.4842, 0.7216, 0.2658, 0.9727, 0.07013, 0.9782, 0.09768, 0.9782, 0.09768, 0.9727, 0.07013, 0.7216, 0.7659, 0.7216, 0.974, 0.7216, 0.974, 0.7216, 0.7659, 0.7216, 0.4842, 0.5117, 0.4842, 0.5117, 0.4842, 0.7216, 0.4842, 0.9782, 0.9023, 0.9727, 0.9299, 0.9727, 0.9299, 0.9782, 0.9023, 0.5117, 0.7659, 0.7216, 0.7659, 0.7216, 0.7659, 0.5117, 0.7659, 0.255, 0.4842, 0.02184, 0.4842, 0.02184, 0.4842, 0.255, 0.4842, 0.9727, 0.9299, 0.9578, 0.9521, 0.9578, 0.9521, 0.9727, 0.9299, 0.5117, 0.974, 0.5117, 0.7659, 0.5117, 0.7659, 0.5117, 0.974, 0.745, 0.974, 0.745, 0.7659, 0.745, 0.7659, 0.745, 0.974, 0.255, 0.2658, 0.255, 0.4842, 0.255, 0.4842, 0.255, 0.2658, 0.9782, 0.5158, 0.9782, 0.7342, 0.9782, 0.7342, 0.9782, 0.5158, 0.9578, 0.9521, 0.9341, 0.968, 0.9341, 0.968, 0.9578, 0.9521, 0.745, 0.7659, 0.9782, 0.7659, 0.9782, 0.7659, 0.745, 0.7659, 0.02184, 0.2658, 0.255, 0.2658, 0.255, 0.2658, 0.02184, 0.2658, 0.9782, 0.7342, 0.745, 0.7342, 0.745, 0.7342, 0.9782, 0.7342, 0.9341, 0.968, 0.9036, 0.974, 0.9036, 0.974, 0.9341, 0.968, 0.745, 0.7342, 0.745, 0.5158, 0.745, 0.5158, 0.745, 0.7342, 0.09644, 0.974, 0.06588, 0.968, 0.06588, 0.968, 0.09644, 0.974, 0.745, 0.5158, 0.9782, 0.5158, 0.9782, 0.5158, 0.745, 0.5158, 0.9782, 0.2658, 0.9782, 0.4842, 0.9782, 0.4842, 0.9782, 0.2658, 0.5117, 0.5158, 0.7216, 0.5158, 0.7216, 0.5158, 0.5117, 0.5158, 0.06588, 0.968, 0.0422, 0.9521, 0.0422, 0.9521, 0.06588, 0.968, 0.5117, 0.7342, 0.5117, 0.5158, 0.5117, 0.5158, 0.5117, 0.7342, 0.0422, 0.9521, 0.02732, 0.9299, 0.02732, 0.9299, 0.0422, 0.9521, 0.7216, 0.5158, 0.7216, 0.7342, 0.7216, 0.7342, 0.7216, 0.5158, 0.02732, 0.9299, 0.02184, 0.9023, 0.02184, 0.9023, 0.02732, 0.9299, 0.4883, 0.7659, 0.4883, 0.974, 0.4883, 0.974, 0.4883, 0.7659, 0.02184, 0.7342, 0.02184, 0.5158, 0.02184, 0.5158, 0.02184, 0.7342, 0.7216, 0.7342, 0.5117, 0.7342, 0.5117, 0.7342, 0.7216, 0.7342, 0.7216, 0.974, 0.5117, 0.974, 0.5117, 0.974, 0.7216, 0.974, 0.2784, 0.7659, 0.4883, 0.7659, 0.4883, 0.7659, 0.2784, 0.7659, 0.255, 0.02597, 0.255, 0.2341, 0.255, 0.2341, 0.255, 0.02597, 0.4883, 0.974, 0.2784, 0.974, 0.2784, 0.974, 0.4883, 0.974, 0.2784, 0.974, 0.2784, 0.7659, 0.2784, 0.7659, 0.2784, 0.974, 0.255, 0.2341, 0.02184, 0.2341, 0.02184, 0.2341, 0.255, 0.2341, 0.02184, 0.4842, 0.02184, 0.2658, 0.02184, 0.2658, 0.02184, 0.4842, 0.5117, 0.02597, 0.7216, 0.02597, 0.7216, 0.02597, 0.5117, 0.02597, 0.9782, 0.4842, 0.745, 0.4842, 0.745, 0.4842, 0.9782, 0.4842, 0.2784, 0.02597, 0.4883, 0.02597, 0.4883, 0.02597, 0.2784, 0.02597, 0.745, 0.2341, 0.745, 0.02597, 0.745, 0.02597, 0.745, 0.2341, 0.745, 0.4842, 0.745, 0.2658, 0.745, 0.2658, 0.745, 0.4842, 0.02184, 0.2341, 0.02184, 0.09768, 0.02184, 0.09768, 0.02184, 0.2341, 0.745, 0.02597, 0.9036, 0.02597, 0.9036, 0.02597, 0.745, 0.02597, 0.9782, 0.2341, 0.745, 0.2341, 0.745, 0.2341, 0.9782, 0.2341, 0.745, 0.2658, 0.9782, 0.2658, 0.9782, 0.2658, 0.745, 0.2658, 0.2784, 0.2658, 0.4883, 0.2658, 0.4883, 0.2658, 0.2784, 0.2658, 0.09644, 0.02597, 0.255, 0.02597, 0.255, 0.02597, 0.09644, 0.02597, 0.02184, 0.9023, 0.02184, 0.7659, 0.02184, 0.7659, 0.02184, 0.9023, 0.2784, 0.4842, 0.2784, 0.2658, 0.2784, 0.2658, 0.2784, 0.4842, 0.255, 0.974, 0.09644, 0.974, 0.09644, 0.974, 0.255, 0.974, 0.4883, 0.2658, 0.4883, 0.4842, 0.4883, 0.4842, 0.4883, 0.2658, 0.9036, 0.974, 0.745, 0.974, 0.745, 0.974, 0.9036, 0.974, 0.4883, 0.02597, 0.4883, 0.2341, 0.4883, 0.2341, 0.4883, 0.02597, 0.4883, 0.4842, 0.2784, 0.4842, 0.2784, 0.4842, 0.4883, 0.4842, 0.4883, 0.2341, 0.2784, 0.2341, 0.2784, 0.2341, 0.4883, 0.2341, 0.9782, 0.7659, 0.9782, 0.9023, 0.9782, 0.9023, 0.9782, 0.7659, 0.2784, 0.2341, 0.2784, 0.02597, 0.2784, 0.02597, 0.2784, 0.2341, 0.7216, 0.02597, 0.7216, 0.2341, 0.7216, 0.2341, 0.7216, 0.02597])
me_plane_002.use_remesh_fix_poles = True
me_plane_002.use_remesh_preserve_attributes = False
me_plane_002.use_mirror_vertex_groups = False
me_plane_002.update()

# ---- objects
ob_light = bpy.data.objects.new('Light', light_light)
ob_camera = bpy.data.objects.new('Camera', cam_camera)
ob_panel = bpy.data.objects.new('Panel', me_plane)
ob_buttons = bpy.data.objects.new('Buttons', me_plane_002)

# ---- transforms, parenting, visibility, modifiers, constraints
ob_light.location = (4.076, 1.005, 5.904)
ob_light.rotation_euler = (0.6503, 0.05522, 1.866)
ob_light.lock_rotations_4d = False
ob_light.empty_display_type = 'ARROWS'
ob_light.color = (0.0, 0.0, 0.0, 0.0)
ob_light.lineart.crease_threshold = 0.0
ob_camera.location = (7.359, -6.926, 4.958)
ob_camera.rotation_euler = (1.109, 0.0, 0.8149)
ob_camera.lock_rotations_4d = False
ob_camera.empty_display_type = 'ARROWS'
ob_camera.color = (0.0, 0.0, 0.0, 0.0)
ob_camera.display_type = 'WIRE'
ob_camera.lineart.crease_threshold = 0.0
ob_panel.location = (0.0, 0.0, 0.0)
ob_panel.lineart.crease_threshold = 0.0
_m = ob_panel.modifiers.new('Subdivision', 'SUBSURF')
_m.uv_smooth = 'PRESERVE_CORNERS'
_m.levels = 2
_m = ob_panel.modifiers.new('Auto Smooth', 'NODES')
_m.node_group = ng_auto_smooth
_gi = [s.identifier for s in ng_auto_smooth.interface.items_tree if s.item_type == 'SOCKET' and s.in_out == 'INPUT']
_m[_gi[1]] = 0.5236  # Angle
ob_buttons.location = (0.0, 0.0, 0.0)
ob_buttons.lineart.crease_threshold = 0.0
_m = ob_buttons.modifiers.new('Bevel', 'BEVEL')
_m.segments = 3
_m.limit_method = 'NONE'
_m = ob_buttons.modifiers.new('Auto Smooth', 'NODES')
_m.node_group = ng_auto_smooth
_gi = [s.identifier for s in ng_auto_smooth.interface.items_tree if s.item_type == 'SOCKET' and s.in_out == 'INPUT']
_m[_gi[1]] = 1.047  # Angle

# ---- collection membership
col_collection.objects.link(ob_light)
col_collection.objects.link(ob_camera)
col_button_panel.objects.link(ob_panel)
col_button_panel.objects.link(ob_buttons)

# ---- scene / render settings (as saved in the file)
scene.camera = ob_camera
scene.frame_start = 1; scene.frame_end = 250; scene.frame_set(1)
scene.render.engine = 'BLENDER_EEVEE_NEXT'
scene.cycles.use_denoising = False
scene.cycles.samples = 128
scene.cycles.sampling_pattern = 'TABULATED_SOBOL'
scene.cycles.use_adaptive_sampling = False
scene.cycles.use_light_tree = False
scene.eevee.use_gtao = True
scene.view_settings.view_transform = 'Filmic'
bpy.context.view_layer.update()
